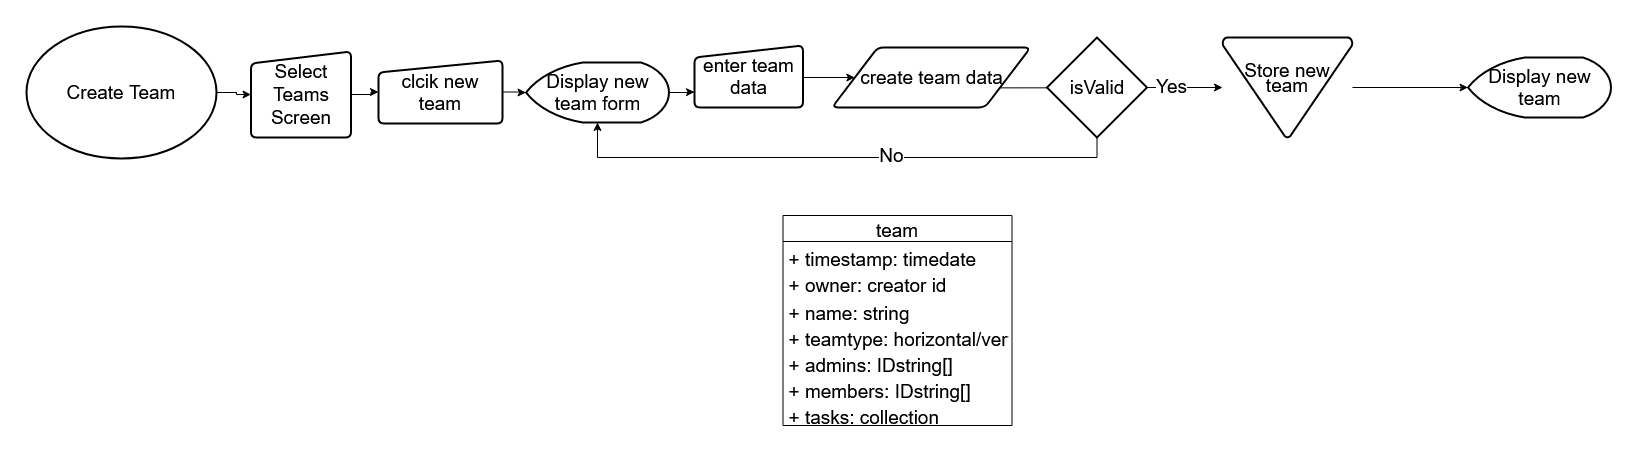

The diagram above was exported from draw.io. Its source (the exported page's mxGraphModel, read from the mxfile embedded in the PNG):
<mxGraphModel dx="4828" dy="1295" grid="1" gridSize="10" guides="1" tooltips="1" connect="1" arrows="1" fold="1" page="1" pageScale="1" pageWidth="827" pageHeight="1169" math="0" shadow="0">
  <root>
    <mxCell id="0" />
    <mxCell id="1" parent="0" />
    <mxCell id="2" style="edgeStyle=orthogonalEdgeStyle;rounded=0;orthogonalLoop=1;jettySize=auto;html=1;exitX=1;exitY=0.5;exitDx=0;exitDy=0;exitPerimeter=0;fontSize=19;" edge="1" source="3" target="5" parent="1">
      <mxGeometry relative="1" as="geometry" />
    </mxCell>
    <mxCell id="3" value="Create Team" style="strokeWidth=2;html=1;shape=mxgraph.flowchart.start_1;whiteSpace=wrap;fontSize=19;" vertex="1" parent="1">
      <mxGeometry x="-2317" y="2221" width="190" height="132" as="geometry" />
    </mxCell>
    <mxCell id="4" style="edgeStyle=orthogonalEdgeStyle;rounded=0;orthogonalLoop=1;jettySize=auto;html=1;exitX=1;exitY=0.5;exitDx=0;exitDy=0;fontSize=19;" edge="1" source="5" target="7" parent="1">
      <mxGeometry relative="1" as="geometry" />
    </mxCell>
    <mxCell id="5" value="Select Teams Screen" style="html=1;strokeWidth=2;shape=manualInput;whiteSpace=wrap;rounded=1;size=12;arcSize=11;fontSize=19;" vertex="1" parent="1">
      <mxGeometry x="-2092.5" y="2246" width="100" height="86" as="geometry" />
    </mxCell>
    <mxCell id="6" style="edgeStyle=orthogonalEdgeStyle;rounded=0;orthogonalLoop=1;jettySize=auto;html=1;exitX=1;exitY=0.5;exitDx=0;exitDy=0;fontSize=19;" edge="1" source="7" target="9" parent="1">
      <mxGeometry relative="1" as="geometry" />
    </mxCell>
    <mxCell id="7" value="&lt;div style=&quot;font-size: 19px;&quot;&gt;clcik new team&lt;/div&gt;" style="html=1;strokeWidth=2;shape=manualInput;whiteSpace=wrap;rounded=1;size=12;arcSize=11;fontSize=19;" vertex="1" parent="1">
      <mxGeometry x="-1965" y="2255" width="124" height="63" as="geometry" />
    </mxCell>
    <mxCell id="8" style="edgeStyle=orthogonalEdgeStyle;rounded=0;orthogonalLoop=1;jettySize=auto;html=1;exitX=1;exitY=0.5;exitDx=0;exitDy=0;exitPerimeter=0;entryX=0;entryY=0.75;entryDx=0;entryDy=0;fontSize=19;" edge="1" source="9" target="26" parent="1">
      <mxGeometry relative="1" as="geometry" />
    </mxCell>
    <mxCell id="9" value="Display new team form" style="strokeWidth=2;html=1;shape=mxgraph.flowchart.display;whiteSpace=wrap;fontSize=19;" vertex="1" parent="1">
      <mxGeometry x="-1817.5" y="2257" width="143" height="60" as="geometry" />
    </mxCell>
    <mxCell id="10" style="edgeStyle=orthogonalEdgeStyle;rounded=0;orthogonalLoop=1;jettySize=auto;html=1;exitX=1;exitY=0.75;exitDx=0;exitDy=0;entryX=0;entryY=0.5;entryDx=0;entryDy=0;entryPerimeter=0;fontSize=19;" edge="1" source="11" target="24" parent="1">
      <mxGeometry relative="1" as="geometry" />
    </mxCell>
    <mxCell id="11" value="create team data" style="shape=parallelogram;html=1;strokeWidth=2;perimeter=parallelogramPerimeter;whiteSpace=wrap;rounded=1;arcSize=12;size=0.23;fontSize=19;" vertex="1" parent="1">
      <mxGeometry x="-1511.5" y="2242" width="198.5" height="60" as="geometry" />
    </mxCell>
    <mxCell id="12" value="team" style="swimlane;fontStyle=0;childLayout=stackLayout;horizontal=1;startSize=26;fillColor=none;horizontalStack=0;resizeParent=1;resizeParentMax=0;resizeLast=0;collapsible=1;marginBottom=0;fontSize=19;" vertex="1" parent="1">
      <mxGeometry x="-1560.5" y="2410" width="229" height="210" as="geometry" />
    </mxCell>
    <mxCell id="13" value="+ timestamp: timedate" style="text;strokeColor=none;fillColor=none;align=left;verticalAlign=top;spacingLeft=4;spacingRight=4;overflow=hidden;rotatable=0;points=[[0,0.5],[1,0.5]];portConstraint=eastwest;fontSize=19;" vertex="1" parent="12">
      <mxGeometry y="26" width="229" height="26" as="geometry" />
    </mxCell>
    <mxCell id="14" value="+ owner: creator id&#10;" style="text;strokeColor=none;fillColor=none;align=left;verticalAlign=top;spacingLeft=4;spacingRight=4;overflow=hidden;rotatable=0;points=[[0,0.5],[1,0.5]];portConstraint=eastwest;fontSize=19;" vertex="1" parent="12">
      <mxGeometry y="52" width="229" height="28" as="geometry" />
    </mxCell>
    <mxCell id="15" value="+ name: string" style="text;strokeColor=none;fillColor=none;align=left;verticalAlign=top;spacingLeft=4;spacingRight=4;overflow=hidden;rotatable=0;points=[[0,0.5],[1,0.5]];portConstraint=eastwest;fontSize=19;" vertex="1" parent="12">
      <mxGeometry y="80" width="229" height="26" as="geometry" />
    </mxCell>
    <mxCell id="16" value="+ teamtype: horizontal/verticle" style="text;strokeColor=none;fillColor=none;align=left;verticalAlign=top;spacingLeft=4;spacingRight=4;overflow=hidden;rotatable=0;points=[[0,0.5],[1,0.5]];portConstraint=eastwest;fontSize=19;" vertex="1" parent="12">
      <mxGeometry y="106" width="229" height="26" as="geometry" />
    </mxCell>
    <mxCell id="17" value="+ admins: IDstring[]" style="text;strokeColor=none;fillColor=none;align=left;verticalAlign=top;spacingLeft=4;spacingRight=4;overflow=hidden;rotatable=0;points=[[0,0.5],[1,0.5]];portConstraint=eastwest;fontSize=19;" vertex="1" parent="12">
      <mxGeometry y="132" width="229" height="26" as="geometry" />
    </mxCell>
    <mxCell id="18" value="+ members: IDstring[]" style="text;strokeColor=none;fillColor=none;align=left;verticalAlign=top;spacingLeft=4;spacingRight=4;overflow=hidden;rotatable=0;points=[[0,0.5],[1,0.5]];portConstraint=eastwest;fontSize=19;" vertex="1" parent="12">
      <mxGeometry y="158" width="229" height="26" as="geometry" />
    </mxCell>
    <mxCell id="19" value="+ tasks: collection" style="text;strokeColor=none;fillColor=none;align=left;verticalAlign=top;spacingLeft=4;spacingRight=4;overflow=hidden;rotatable=0;points=[[0,0.5],[1,0.5]];portConstraint=eastwest;fontSize=19;" vertex="1" parent="12">
      <mxGeometry y="184" width="229" height="26" as="geometry" />
    </mxCell>
    <mxCell id="20" style="edgeStyle=orthogonalEdgeStyle;rounded=0;orthogonalLoop=1;jettySize=auto;html=1;exitX=0.5;exitY=1;exitDx=0;exitDy=0;exitPerimeter=0;entryX=0.5;entryY=1;entryDx=0;entryDy=0;entryPerimeter=0;fontSize=19;" edge="1" source="24" target="9" parent="1">
      <mxGeometry relative="1" as="geometry" />
    </mxCell>
    <mxCell id="21" value="No" style="text;html=1;resizable=0;points=[];align=center;verticalAlign=middle;labelBackgroundColor=#ffffff;fontSize=19;" vertex="1" connectable="0" parent="20">
      <mxGeometry x="-0.1847" y="-3" relative="1" as="geometry">
        <mxPoint as="offset" />
      </mxGeometry>
    </mxCell>
    <mxCell id="22" style="edgeStyle=orthogonalEdgeStyle;rounded=0;orthogonalLoop=1;jettySize=auto;html=1;exitX=1;exitY=0.5;exitDx=0;exitDy=0;exitPerimeter=0;entryX=0;entryY=0.5;entryDx=0;entryDy=0;entryPerimeter=0;fontSize=19;" edge="1" target="29" parent="1">
      <mxGeometry relative="1" as="geometry">
        <mxPoint x="-1204.499999999999" y="2282" as="sourcePoint" />
      </mxGeometry>
    </mxCell>
    <mxCell id="23" value="Yes" style="text;html=1;resizable=0;points=[];align=center;verticalAlign=middle;labelBackgroundColor=#ffffff;fontSize=19;" vertex="1" connectable="0" parent="22">
      <mxGeometry x="-0.2245" y="2" relative="1" as="geometry">
        <mxPoint as="offset" />
      </mxGeometry>
    </mxCell>
    <mxCell id="24" value="isValid" style="strokeWidth=2;html=1;shape=mxgraph.flowchart.decision;whiteSpace=wrap;fontSize=19;" vertex="1" parent="1">
      <mxGeometry x="-1296.5" y="2232" width="100" height="100" as="geometry" />
    </mxCell>
    <mxCell id="25" style="edgeStyle=orthogonalEdgeStyle;rounded=0;orthogonalLoop=1;jettySize=auto;html=1;exitX=1;exitY=0.5;exitDx=0;exitDy=0;entryX=0;entryY=0.5;entryDx=0;entryDy=0;fontSize=19;" edge="1" target="11" parent="1">
      <mxGeometry relative="1" as="geometry">
        <mxPoint x="-1541.5" y="2272" as="sourcePoint" />
      </mxGeometry>
    </mxCell>
    <mxCell id="26" value="&lt;div style=&quot;font-size: 19px;&quot;&gt;enter team data&lt;/div&gt;" style="html=1;strokeWidth=2;shape=manualInput;whiteSpace=wrap;rounded=1;size=12;arcSize=11;fontSize=19;" vertex="1" parent="1">
      <mxGeometry x="-1649" y="2240" width="108.5" height="62" as="geometry" />
    </mxCell>
    <mxCell id="27" value="Display new team" style="strokeWidth=2;html=1;shape=mxgraph.flowchart.display;whiteSpace=wrap;fontSize=19;" vertex="1" parent="1">
      <mxGeometry x="-875.5" y="2252" width="143" height="60" as="geometry" />
    </mxCell>
    <mxCell id="28" style="edgeStyle=orthogonalEdgeStyle;rounded=0;orthogonalLoop=1;jettySize=auto;html=1;exitX=1;exitY=0.5;exitDx=0;exitDy=0;exitPerimeter=0;fontSize=19;" edge="1" source="29" target="27" parent="1">
      <mxGeometry relative="1" as="geometry" />
    </mxCell>
    <mxCell id="29" value="&lt;p style=&quot;line-height: 80%; font-size: 19px;&quot;&gt;Store new team&lt;/p&gt;" style="strokeWidth=2;html=1;shape=mxgraph.flowchart.merge_or_storage;whiteSpace=wrap;verticalAlign=top;fontSize=19;" vertex="1" parent="1">
      <mxGeometry x="-1121" y="2232" width="130" height="100" as="geometry" />
    </mxCell>
  </root>
</mxGraphModel>